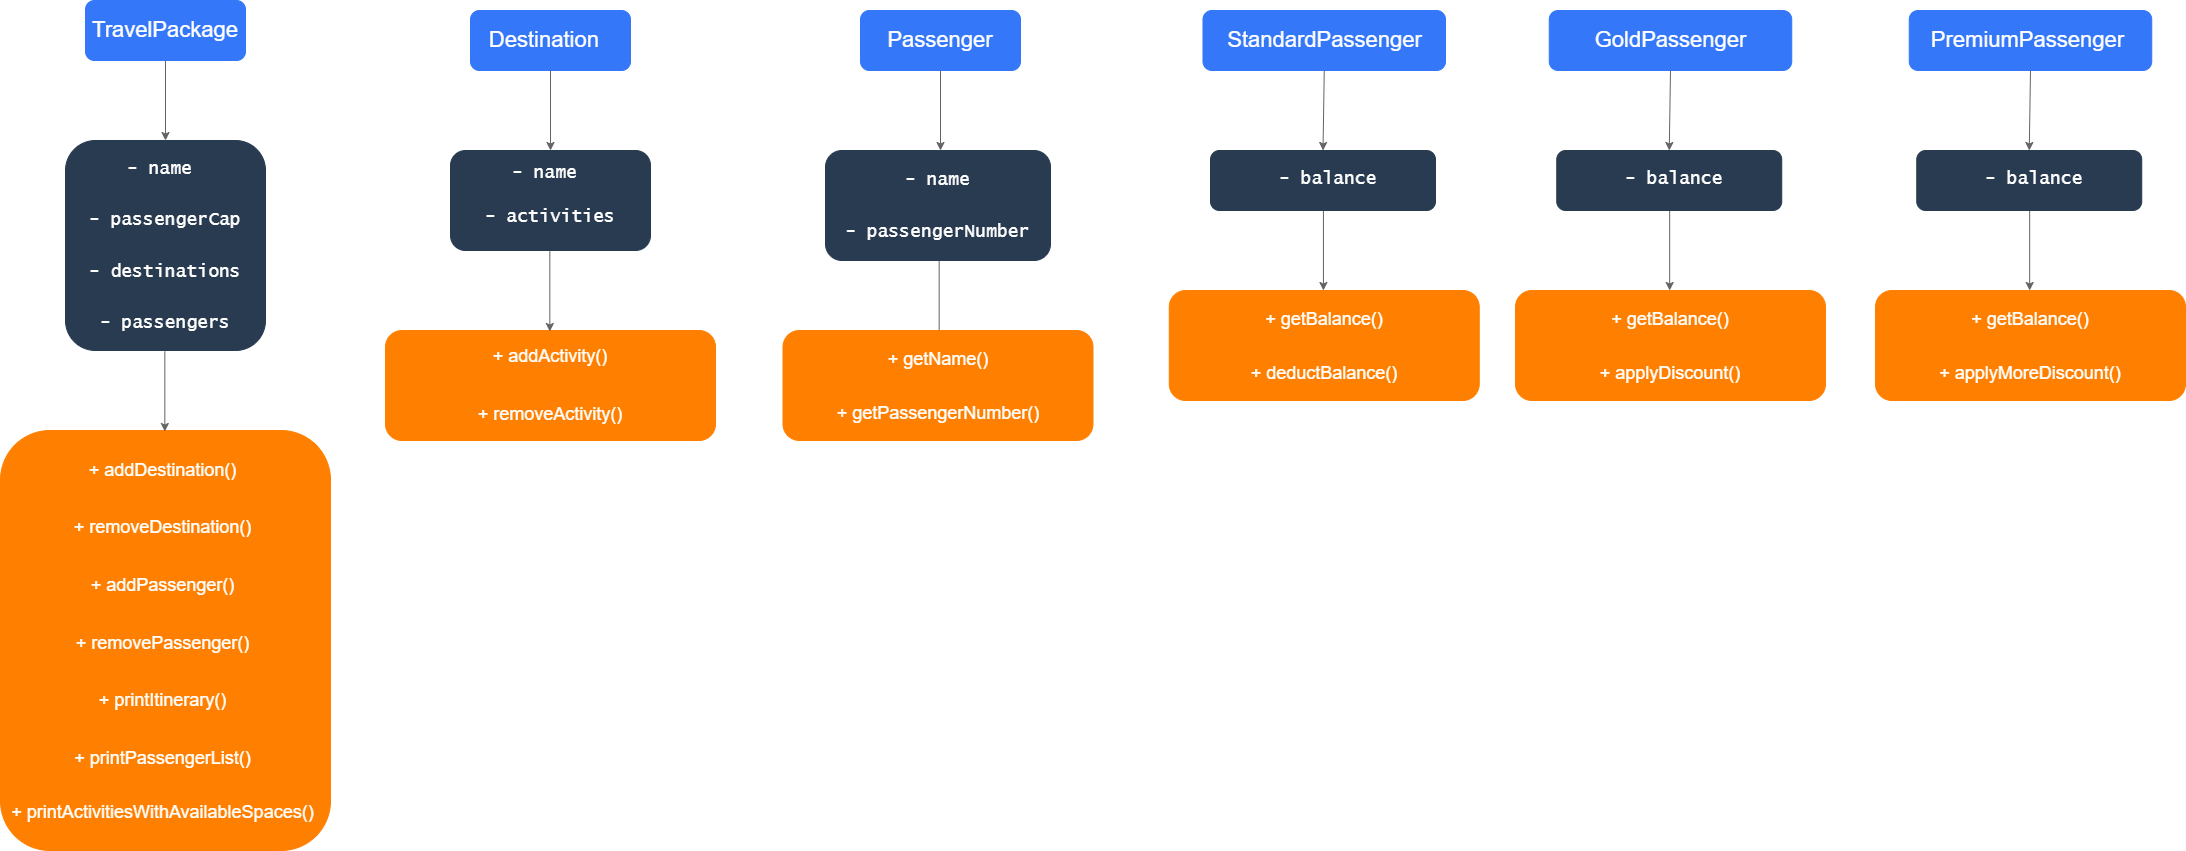

The diagram above was exported from draw.io. Its source (the exported page's mxGraphModel, read from the mxfile embedded in the PNG):
<mxGraphModel dx="2200" dy="1210" grid="1" gridSize="10" guides="1" tooltips="1" connect="1" arrows="1" fold="1" page="1" pageScale="1" pageWidth="850" pageHeight="1100" math="0" shadow="0">
  <root>
    <mxCell id="0" />
    <mxCell id="1" parent="0" />
    <mxCell id="9XfVNEp_z0A2JOTNMy17-1" value="&lt;font color=&quot;#ffffff&quot; style=&quot;font-size: 22px;&quot;&gt;TravelPackage&lt;/font&gt;" style="rounded=1;whiteSpace=wrap;html=1;fillColor=#3477F9;strokeColor=#3477F9;" vertex="1" parent="1">
      <mxGeometry x="280" y="60" width="160" height="60" as="geometry" />
    </mxCell>
    <mxCell id="9XfVNEp_z0A2JOTNMy17-2" value="&lt;p style=&quot;line-height: 220%; font-size: 18px;&quot;&gt;&lt;font style=&quot;font-size: 18px;&quot; color=&quot;#ffffff&quot;&gt;+ addDestination()&amp;nbsp;&lt;/font&gt;&lt;/p&gt;&lt;p style=&quot;line-height: 220%; font-size: 18px;&quot;&gt;&lt;font style=&quot;font-size: 18px;&quot; color=&quot;#ffffff&quot;&gt;+ removeDestination()&amp;nbsp;&lt;/font&gt;&lt;/p&gt;&lt;p style=&quot;line-height: 220%; font-size: 18px;&quot;&gt;&lt;font style=&quot;font-size: 18px;&quot; color=&quot;#ffffff&quot;&gt;+ addPassenger()&amp;nbsp;&lt;/font&gt;&lt;/p&gt;&lt;p style=&quot;line-height: 220%; font-size: 18px;&quot;&gt;&lt;font style=&quot;font-size: 18px;&quot; color=&quot;#ffffff&quot;&gt;+ removePassenger()&amp;nbsp;&lt;/font&gt;&lt;/p&gt;&lt;p style=&quot;line-height: 220%; font-size: 18px;&quot;&gt;&lt;font style=&quot;font-size: 18px;&quot; color=&quot;#ffffff&quot;&gt;+ printItinerary()&amp;nbsp;&lt;/font&gt;&lt;/p&gt;&lt;p style=&quot;line-height: 220%; font-size: 18px;&quot;&gt;&lt;font style=&quot;font-size: 18px;&quot; color=&quot;#ffffff&quot;&gt;+ printPassengerList()&amp;nbsp;&lt;/font&gt;&lt;/p&gt;&lt;p style=&quot;line-height: 187%; font-size: 18px;&quot;&gt;&lt;font style=&quot;font-size: 18px;&quot; color=&quot;#ffffff&quot;&gt;+ printActivitiesWithAvailableSpaces()&amp;nbsp;&lt;/font&gt;&lt;/p&gt;" style="rounded=1;whiteSpace=wrap;html=1;align=center;fillColor=#FF8000;strokeColor=#FF8000;" vertex="1" parent="1">
      <mxGeometry x="195" y="490" width="330" height="420" as="geometry" />
    </mxCell>
    <mxCell id="9XfVNEp_z0A2JOTNMy17-3" value="" style="endArrow=classic;html=1;rounded=0;exitX=0.5;exitY=1;exitDx=0;exitDy=0;strokeColor=#636363;" edge="1" parent="1" source="9XfVNEp_z0A2JOTNMy17-1">
      <mxGeometry width="50" height="50" relative="1" as="geometry">
        <mxPoint x="400" y="250" as="sourcePoint" />
        <mxPoint x="360" y="200" as="targetPoint" />
      </mxGeometry>
    </mxCell>
    <mxCell id="9XfVNEp_z0A2JOTNMy17-4" value="&lt;p style=&quot;line-height: 180%; font-size: 18px;&quot;&gt;&lt;font face=&quot;Lucida Console&quot; color=&quot;#ffffff&quot; style=&quot;font-size: 18px;&quot;&gt;- name&amp;nbsp;&lt;/font&gt;&lt;/p&gt;&lt;p style=&quot;line-height: 180%; font-size: 18px;&quot;&gt;&lt;font face=&quot;Lucida Console&quot; color=&quot;#ffffff&quot; style=&quot;font-size: 18px;&quot;&gt;&amp;nbsp;- passengerCap&amp;nbsp;&lt;/font&gt;&lt;/p&gt;&lt;p style=&quot;line-height: 180%; font-size: 18px;&quot;&gt;&lt;font face=&quot;Lucida Console&quot; color=&quot;#ffffff&quot; style=&quot;font-size: 18px;&quot;&gt;&amp;nbsp;- destinations&amp;nbsp;&lt;/font&gt;&lt;/p&gt;&lt;p style=&quot;line-height: 180%; font-size: 18px;&quot;&gt;&lt;font face=&quot;Lucida Console&quot; color=&quot;#ffffff&quot; style=&quot;font-size: 18px;&quot;&gt;- passengers&lt;/font&gt;&lt;/p&gt;" style="rounded=1;whiteSpace=wrap;html=1;fillColor=#283B50;strokeColor=#283B50;" vertex="1" parent="1">
      <mxGeometry x="260" y="200" width="200" height="210" as="geometry" />
    </mxCell>
    <mxCell id="9XfVNEp_z0A2JOTNMy17-8" value="" style="endArrow=classic;html=1;rounded=0;exitX=0.5;exitY=1;exitDx=0;exitDy=0;strokeColor=#636363;" edge="1" parent="1">
      <mxGeometry width="50" height="50" relative="1" as="geometry">
        <mxPoint x="359.33" y="411" as="sourcePoint" />
        <mxPoint x="359.33" y="491" as="targetPoint" />
      </mxGeometry>
    </mxCell>
    <mxCell id="9XfVNEp_z0A2JOTNMy17-9" value="&lt;font style=&quot;font-size: 22px;&quot; color=&quot;#ffffff&quot;&gt;Destination&amp;nbsp;&amp;nbsp;&lt;/font&gt;" style="rounded=1;whiteSpace=wrap;html=1;fillColor=#3477F9;strokeColor=#3477F9;" vertex="1" parent="1">
      <mxGeometry x="665" y="70" width="160" height="60" as="geometry" />
    </mxCell>
    <mxCell id="9XfVNEp_z0A2JOTNMy17-10" value="&lt;p style=&quot;line-height: 220%; font-size: 18px;&quot;&gt;&lt;font style=&quot;font-size: 18px;&quot; color=&quot;#ffffff&quot;&gt;&amp;nbsp;+ addActivity()&amp;nbsp;&lt;/font&gt;&lt;/p&gt;&lt;p style=&quot;line-height: 220%; font-size: 18px;&quot;&gt;&lt;font style=&quot;font-size: 18px;&quot; color=&quot;#ffffff&quot;&gt;&amp;nbsp;+ removeActivity()&amp;nbsp;&lt;/font&gt;&lt;/p&gt;" style="rounded=1;whiteSpace=wrap;html=1;align=center;fillColor=#FF8000;strokeColor=#FF8000;" vertex="1" parent="1">
      <mxGeometry x="580" y="390" width="330" height="110" as="geometry" />
    </mxCell>
    <mxCell id="9XfVNEp_z0A2JOTNMy17-11" value="" style="endArrow=classic;html=1;rounded=0;exitX=0.5;exitY=1;exitDx=0;exitDy=0;strokeColor=#636363;" edge="1" parent="1" source="9XfVNEp_z0A2JOTNMy17-9">
      <mxGeometry width="50" height="50" relative="1" as="geometry">
        <mxPoint x="785" y="260" as="sourcePoint" />
        <mxPoint x="745" y="210" as="targetPoint" />
      </mxGeometry>
    </mxCell>
    <mxCell id="9XfVNEp_z0A2JOTNMy17-12" value="&lt;p style=&quot;line-height: 160%;&quot;&gt;&lt;font style=&quot;font-size: 18px;&quot; face=&quot;Lucida Console&quot; color=&quot;#ffffff&quot;&gt;&amp;nbsp;- &lt;/font&gt;&lt;font style=&quot;font-size: 18px;&quot; face=&quot;Lucida Console&quot; color=&quot;#ffffff&quot;&gt;name&amp;nbsp;&amp;nbsp;&lt;/font&gt;&lt;/p&gt;&lt;p style=&quot;line-height: 160%; font-size: 18px;&quot;&gt;&lt;font style=&quot;font-size: 18px;&quot; face=&quot;Lucida Console&quot; color=&quot;#ffffff&quot;&gt;&amp;nbsp;- activities&amp;nbsp;&lt;/font&gt;&lt;/p&gt;" style="rounded=1;whiteSpace=wrap;html=1;fillColor=#283B50;strokeColor=#283B50;" vertex="1" parent="1">
      <mxGeometry x="645" y="210" width="200" height="100" as="geometry" />
    </mxCell>
    <mxCell id="9XfVNEp_z0A2JOTNMy17-13" value="" style="endArrow=classic;html=1;rounded=0;exitX=0.5;exitY=1;exitDx=0;exitDy=0;strokeColor=#636363;" edge="1" parent="1">
      <mxGeometry width="50" height="50" relative="1" as="geometry">
        <mxPoint x="744.3299999999999" y="311" as="sourcePoint" />
        <mxPoint x="744.3299999999999" y="391" as="targetPoint" />
      </mxGeometry>
    </mxCell>
    <mxCell id="9XfVNEp_z0A2JOTNMy17-14" value="&lt;font style=&quot;font-size: 22px;&quot; color=&quot;#ffffff&quot;&gt;Passenger&lt;/font&gt;" style="rounded=1;whiteSpace=wrap;html=1;fillColor=#3477F9;strokeColor=#3477F9;" vertex="1" parent="1">
      <mxGeometry x="1055" y="70" width="160" height="60" as="geometry" />
    </mxCell>
    <mxCell id="9XfVNEp_z0A2JOTNMy17-16" value="" style="endArrow=classic;html=1;rounded=0;exitX=0.5;exitY=1;exitDx=0;exitDy=0;strokeColor=#636363;" edge="1" parent="1" source="9XfVNEp_z0A2JOTNMy17-14">
      <mxGeometry width="50" height="50" relative="1" as="geometry">
        <mxPoint x="1175" y="260" as="sourcePoint" />
        <mxPoint x="1135" y="210" as="targetPoint" />
      </mxGeometry>
    </mxCell>
    <mxCell id="9XfVNEp_z0A2JOTNMy17-18" value="" style="endArrow=classic;html=1;rounded=0;exitX=0.5;exitY=1;exitDx=0;exitDy=0;strokeColor=#636363;" edge="1" parent="1">
      <mxGeometry width="50" height="50" relative="1" as="geometry">
        <mxPoint x="1133.6699999999998" y="320" as="sourcePoint" />
        <mxPoint x="1133.6699999999998" y="400" as="targetPoint" />
      </mxGeometry>
    </mxCell>
    <mxCell id="9XfVNEp_z0A2JOTNMy17-20" value="&lt;p style=&quot;line-height: 180%; font-size: 18px;&quot;&gt;&lt;font style=&quot;font-size: 18px;&quot; face=&quot;Lucida Console&quot; color=&quot;#ffffff&quot;&gt;- name&lt;/font&gt;&lt;/p&gt;&lt;p style=&quot;line-height: 180%; font-size: 18px;&quot;&gt;&lt;font style=&quot;font-size: 18px;&quot; face=&quot;Lucida Console&quot; color=&quot;#ffffff&quot;&gt;- passengerNumber&lt;/font&gt;&lt;/p&gt;" style="rounded=1;whiteSpace=wrap;html=1;fillColor=#283B50;strokeColor=#283B50;" vertex="1" parent="1">
      <mxGeometry x="1020" y="210" width="225" height="110" as="geometry" />
    </mxCell>
    <mxCell id="9XfVNEp_z0A2JOTNMy17-22" value="&lt;p style=&quot;line-height: 200%; font-size: 18px;&quot;&gt;&lt;font style=&quot;font-size: 18px;&quot; color=&quot;#ffffff&quot;&gt;+ getName()&lt;/font&gt;&lt;/p&gt;&lt;p style=&quot;line-height: 200%; font-size: 18px;&quot;&gt;&lt;font style=&quot;font-size: 18px;&quot; color=&quot;#ffffff&quot;&gt;+ getPassengerNumber()&lt;/font&gt;&lt;/p&gt;" style="rounded=1;whiteSpace=wrap;html=1;align=center;fillColor=#FF8000;strokeColor=#FF8000;" vertex="1" parent="1">
      <mxGeometry x="977.5" y="390" width="310" height="110" as="geometry" />
    </mxCell>
    <mxCell id="9XfVNEp_z0A2JOTNMy17-28" value="&lt;font style=&quot;font-size: 22px;&quot; color=&quot;#ffffff&quot;&gt;StandardPassenger&lt;/font&gt;" style="rounded=1;whiteSpace=wrap;html=1;fillColor=#3477F9;strokeColor=#3477F9;" vertex="1" parent="1">
      <mxGeometry x="1397.5" y="70" width="242.5" height="60" as="geometry" />
    </mxCell>
    <mxCell id="9XfVNEp_z0A2JOTNMy17-29" value="" style="endArrow=classic;html=1;rounded=0;exitX=0.5;exitY=1;exitDx=0;exitDy=0;strokeColor=#636363;entryX=0.5;entryY=0;entryDx=0;entryDy=0;" edge="1" parent="1" source="9XfVNEp_z0A2JOTNMy17-28" target="9XfVNEp_z0A2JOTNMy17-31">
      <mxGeometry width="50" height="50" relative="1" as="geometry">
        <mxPoint x="1517.5" y="260" as="sourcePoint" />
        <mxPoint x="1477.5" y="210" as="targetPoint" />
      </mxGeometry>
    </mxCell>
    <mxCell id="9XfVNEp_z0A2JOTNMy17-30" value="" style="endArrow=classic;html=1;rounded=0;exitX=0.5;exitY=1;exitDx=0;exitDy=0;strokeColor=#636363;" edge="1" parent="1">
      <mxGeometry width="50" height="50" relative="1" as="geometry">
        <mxPoint x="1517.9199999999998" y="270" as="sourcePoint" />
        <mxPoint x="1517.9199999999998" y="350" as="targetPoint" />
      </mxGeometry>
    </mxCell>
    <mxCell id="9XfVNEp_z0A2JOTNMy17-31" value="&lt;p style=&quot;line-height: 180%;&quot;&gt;&lt;font style=&quot;font-size: 18px;&quot; face=&quot;Lucida Console&quot; color=&quot;#ffffff&quot;&gt;&amp;nbsp;- balance&lt;/font&gt;&lt;br&gt;&lt;/p&gt;" style="rounded=1;whiteSpace=wrap;html=1;fillColor=#283B50;strokeColor=#283B50;" vertex="1" parent="1">
      <mxGeometry x="1405" y="210" width="225" height="60" as="geometry" />
    </mxCell>
    <mxCell id="9XfVNEp_z0A2JOTNMy17-32" value="&lt;p style=&quot;line-height: 200%; font-size: 18px;&quot;&gt;&lt;font style=&quot;font-size: 18px;&quot; color=&quot;#ffffff&quot;&gt;+ getBalance()&lt;/font&gt;&lt;/p&gt;&lt;p style=&quot;line-height: 200%; font-size: 18px;&quot;&gt;&lt;font style=&quot;font-size: 18px;&quot; color=&quot;#ffffff&quot;&gt;+ deductBalance()&lt;/font&gt;&lt;/p&gt;" style="rounded=1;whiteSpace=wrap;html=1;align=center;fillColor=#FF8000;strokeColor=#FF8000;" vertex="1" parent="1">
      <mxGeometry x="1363.75" y="350" width="310" height="110" as="geometry" />
    </mxCell>
    <mxCell id="9XfVNEp_z0A2JOTNMy17-45" value="&lt;font style=&quot;font-size: 22px;&quot; color=&quot;#ffffff&quot;&gt;GoldPassenger&lt;/font&gt;" style="rounded=1;whiteSpace=wrap;html=1;fillColor=#3477F9;strokeColor=#3477F9;" vertex="1" parent="1">
      <mxGeometry x="1743.75" y="70" width="242.5" height="60" as="geometry" />
    </mxCell>
    <mxCell id="9XfVNEp_z0A2JOTNMy17-46" value="" style="endArrow=classic;html=1;rounded=0;exitX=0.5;exitY=1;exitDx=0;exitDy=0;strokeColor=#636363;entryX=0.5;entryY=0;entryDx=0;entryDy=0;" edge="1" parent="1" source="9XfVNEp_z0A2JOTNMy17-45" target="9XfVNEp_z0A2JOTNMy17-48">
      <mxGeometry width="50" height="50" relative="1" as="geometry">
        <mxPoint x="1863.75" y="260" as="sourcePoint" />
        <mxPoint x="1823.75" y="210" as="targetPoint" />
      </mxGeometry>
    </mxCell>
    <mxCell id="9XfVNEp_z0A2JOTNMy17-47" value="" style="endArrow=classic;html=1;rounded=0;exitX=0.5;exitY=1;exitDx=0;exitDy=0;strokeColor=#636363;" edge="1" parent="1">
      <mxGeometry width="50" height="50" relative="1" as="geometry">
        <mxPoint x="1864.1699999999998" y="270" as="sourcePoint" />
        <mxPoint x="1864.1699999999998" y="350" as="targetPoint" />
      </mxGeometry>
    </mxCell>
    <mxCell id="9XfVNEp_z0A2JOTNMy17-48" value="&lt;p style=&quot;line-height: 180%;&quot;&gt;&lt;font style=&quot;font-size: 18px;&quot; face=&quot;Lucida Console&quot; color=&quot;#ffffff&quot;&gt;&amp;nbsp;- balance&lt;/font&gt;&lt;br&gt;&lt;/p&gt;" style="rounded=1;whiteSpace=wrap;html=1;fillColor=#283B50;strokeColor=#283B50;" vertex="1" parent="1">
      <mxGeometry x="1751.25" y="210" width="225" height="60" as="geometry" />
    </mxCell>
    <mxCell id="9XfVNEp_z0A2JOTNMy17-49" value="&lt;p style=&quot;line-height: 200%; font-size: 18px;&quot;&gt;&lt;font style=&quot;font-size: 18px;&quot; color=&quot;#ffffff&quot;&gt;+ getBalance()&lt;/font&gt;&lt;/p&gt;&lt;p style=&quot;line-height: 200%; font-size: 18px;&quot;&gt;&lt;font style=&quot;font-size: 18px;&quot; color=&quot;#ffffff&quot;&gt;+ applyDiscount()&lt;/font&gt;&lt;/p&gt;" style="rounded=1;whiteSpace=wrap;html=1;align=center;fillColor=#FF8000;strokeColor=#FF8000;" vertex="1" parent="1">
      <mxGeometry x="1710" y="350" width="310" height="110" as="geometry" />
    </mxCell>
    <mxCell id="9XfVNEp_z0A2JOTNMy17-55" value="&lt;font style=&quot;font-size: 22px;&quot; color=&quot;#ffffff&quot;&gt;PremiumPassenger&amp;nbsp;&lt;/font&gt;" style="rounded=1;whiteSpace=wrap;html=1;fillColor=#3477F9;strokeColor=#3477F9;" vertex="1" parent="1">
      <mxGeometry x="2103.75" y="70" width="242.5" height="60" as="geometry" />
    </mxCell>
    <mxCell id="9XfVNEp_z0A2JOTNMy17-56" value="" style="endArrow=classic;html=1;rounded=0;exitX=0.5;exitY=1;exitDx=0;exitDy=0;strokeColor=#636363;entryX=0.5;entryY=0;entryDx=0;entryDy=0;" edge="1" parent="1" source="9XfVNEp_z0A2JOTNMy17-55" target="9XfVNEp_z0A2JOTNMy17-58">
      <mxGeometry width="50" height="50" relative="1" as="geometry">
        <mxPoint x="2223.75" y="260" as="sourcePoint" />
        <mxPoint x="2183.75" y="210" as="targetPoint" />
      </mxGeometry>
    </mxCell>
    <mxCell id="9XfVNEp_z0A2JOTNMy17-57" value="" style="endArrow=classic;html=1;rounded=0;exitX=0.5;exitY=1;exitDx=0;exitDy=0;strokeColor=#636363;" edge="1" parent="1">
      <mxGeometry width="50" height="50" relative="1" as="geometry">
        <mxPoint x="2224.17" y="270" as="sourcePoint" />
        <mxPoint x="2224.17" y="350" as="targetPoint" />
      </mxGeometry>
    </mxCell>
    <mxCell id="9XfVNEp_z0A2JOTNMy17-58" value="&lt;p style=&quot;line-height: 180%;&quot;&gt;&lt;font style=&quot;font-size: 18px;&quot; face=&quot;Lucida Console&quot; color=&quot;#ffffff&quot;&gt;&amp;nbsp;- balance&lt;/font&gt;&lt;br&gt;&lt;/p&gt;" style="rounded=1;whiteSpace=wrap;html=1;fillColor=#283B50;strokeColor=#283B50;" vertex="1" parent="1">
      <mxGeometry x="2111.25" y="210" width="225" height="60" as="geometry" />
    </mxCell>
    <mxCell id="9XfVNEp_z0A2JOTNMy17-59" value="&lt;p style=&quot;line-height: 200%; font-size: 18px;&quot;&gt;&lt;font style=&quot;font-size: 18px;&quot; color=&quot;#ffffff&quot;&gt;+ getBalance()&lt;/font&gt;&lt;/p&gt;&lt;p style=&quot;line-height: 200%; font-size: 18px;&quot;&gt;&lt;font style=&quot;font-size: 18px;&quot; color=&quot;#ffffff&quot;&gt;+ applyMoreDiscount()&lt;/font&gt;&lt;/p&gt;" style="rounded=1;whiteSpace=wrap;html=1;align=center;fillColor=#FF8000;strokeColor=#FF8000;" vertex="1" parent="1">
      <mxGeometry x="2070" y="350" width="310" height="110" as="geometry" />
    </mxCell>
  </root>
</mxGraphModel>